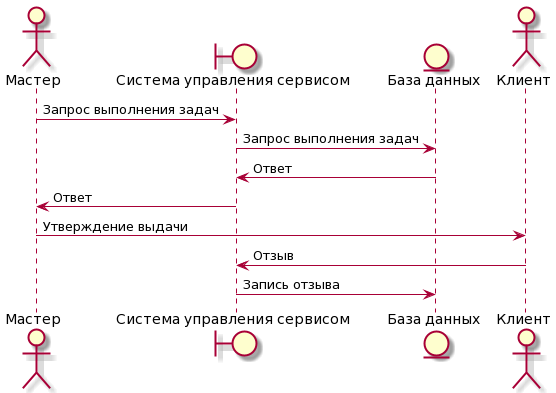

The diagram above was rendered by PlantUML. Its source (embedded in the PNG):
@startuml
actor "Мастер" as owner
boundary "Система управления сервисом" as app
entity "База данных" as data
actor "Клиент" as trainee
owner-> app : Запрос выполнения задач
app-> data : Запрос выполнения задач
data-> app : Ответ
app-> owner: Ответ
owner-> trainee: Утверждение выдачи 
trainee-> app: Отзыв
app-> data : Запись отзыва
@enduml